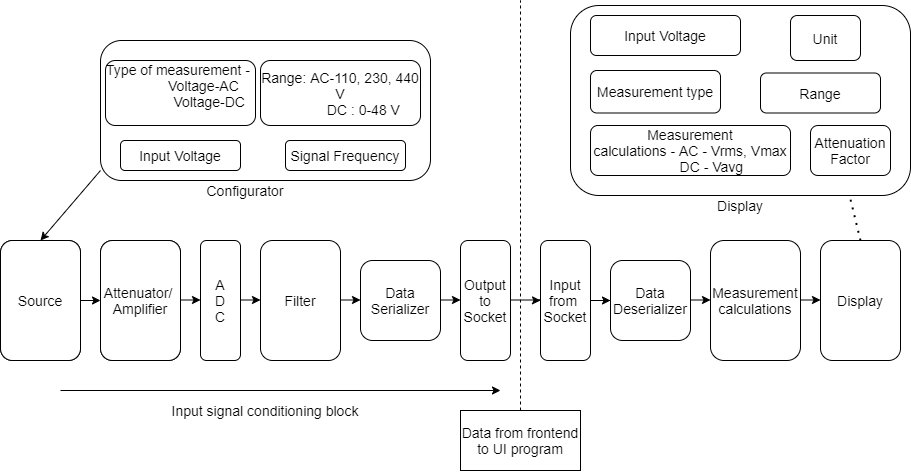

The diagram above was exported from draw.io. Its source (the exported page's mxGraphModel, read from the mxfile embedded in the PNG):
<mxGraphModel dx="2192" dy="557" grid="1" gridSize="10" guides="1" tooltips="1" connect="1" arrows="1" fold="1" page="1" pageScale="1" pageWidth="850" pageHeight="1100" math="0" shadow="0">
  <root>
    <mxCell id="0" />
    <mxCell id="1" parent="0" />
    <mxCell id="0j8asVslf0k_wAswiLXU-1" value="" style="rounded=1;whiteSpace=wrap;html=1;" parent="1" vertex="1">
      <mxGeometry x="-660" y="120" width="330" height="140" as="geometry" />
    </mxCell>
    <mxCell id="0j8asVslf0k_wAswiLXU-2" value="&lt;font&gt;&lt;font style=&quot;font-size: 14px&quot;&gt;Type of measurement -&amp;nbsp; &amp;nbsp; &amp;nbsp; &amp;nbsp; &amp;nbsp; &amp;nbsp; &amp;nbsp; Voltage-AC&lt;br&gt;&amp;nbsp; &amp;nbsp; &amp;nbsp; &amp;nbsp; &amp;nbsp; &amp;nbsp; &amp;nbsp; &amp;nbsp;Voltage-DC&lt;br&gt;&amp;nbsp; &amp;nbsp; &amp;nbsp; &amp;nbsp; &amp;nbsp; &amp;nbsp; &amp;nbsp; &amp;nbsp; &amp;nbsp; &amp;nbsp; &amp;nbsp;&amp;nbsp;&lt;/font&gt;&lt;br&gt;&lt;/font&gt;" style="rounded=1;whiteSpace=wrap;html=1;" parent="1" vertex="1">
      <mxGeometry x="-655" y="140" width="150" height="65" as="geometry" />
    </mxCell>
    <mxCell id="0j8asVslf0k_wAswiLXU-3" value="&lt;font style=&quot;font-size: 14px&quot;&gt;Range: AC-110, 230, 440 V&lt;br&gt;&amp;nbsp; &amp;nbsp; &amp;nbsp; &amp;nbsp; &amp;nbsp; &amp;nbsp; DC : 0-48 V&lt;br&gt;&lt;/font&gt;" style="rounded=1;whiteSpace=wrap;html=1;" parent="1" vertex="1">
      <mxGeometry x="-500" y="140" width="160" height="65" as="geometry" />
    </mxCell>
    <mxCell id="0j8asVslf0k_wAswiLXU-4" value="" style="rounded=1;whiteSpace=wrap;html=1;" parent="1" vertex="1">
      <mxGeometry x="-190" y="85" width="340" height="190" as="geometry" />
    </mxCell>
    <mxCell id="0j8asVslf0k_wAswiLXU-5" value="&lt;font style=&quot;font-size: 14px&quot;&gt;Output&lt;br&gt;to&lt;br&gt;Socket&lt;/font&gt;" style="rounded=1;whiteSpace=wrap;html=1;" parent="1" vertex="1">
      <mxGeometry x="-300" y="320" width="50" height="120" as="geometry" />
    </mxCell>
    <mxCell id="0j8asVslf0k_wAswiLXU-37" value="" style="edgeStyle=orthogonalEdgeStyle;rounded=0;orthogonalLoop=1;jettySize=auto;html=1;" parent="1" source="0j8asVslf0k_wAswiLXU-6" target="0j8asVslf0k_wAswiLXU-7" edge="1">
      <mxGeometry relative="1" as="geometry" />
    </mxCell>
    <mxCell id="0j8asVslf0k_wAswiLXU-6" value="&lt;font style=&quot;font-size: 14px&quot;&gt;Input&lt;br&gt;from&amp;nbsp;&lt;br&gt;Socket&lt;/font&gt;" style="rounded=1;whiteSpace=wrap;html=1;" parent="1" vertex="1">
      <mxGeometry x="-220" y="320" width="50" height="120" as="geometry" />
    </mxCell>
    <mxCell id="0j8asVslf0k_wAswiLXU-7" value="&lt;font style=&quot;font-size: 14px&quot;&gt;Data&lt;br&gt;Deserializer&lt;/font&gt;" style="rounded=1;whiteSpace=wrap;html=1;" parent="1" vertex="1">
      <mxGeometry x="-150" y="340" width="80" height="80" as="geometry" />
    </mxCell>
    <mxCell id="0j8asVslf0k_wAswiLXU-8" value="&lt;font style=&quot;font-size: 14px&quot;&gt;Display&lt;/font&gt;" style="rounded=1;whiteSpace=wrap;html=1;" parent="1" vertex="1">
      <mxGeometry x="60" y="320" width="80" height="120" as="geometry" />
    </mxCell>
    <mxCell id="0j8asVslf0k_wAswiLXU-9" value="&lt;font style=&quot;font-size: 14px&quot;&gt;Measurement&lt;br&gt;calculations&lt;/font&gt;" style="rounded=1;whiteSpace=wrap;html=1;" parent="1" vertex="1">
      <mxGeometry x="-50" y="320" width="90" height="120" as="geometry" />
    </mxCell>
    <mxCell id="0j8asVslf0k_wAswiLXU-10" value="&lt;font style=&quot;font-size: 14px&quot;&gt;Data&lt;br&gt;Serializer&lt;/font&gt;" style="rounded=1;whiteSpace=wrap;html=1;" parent="1" vertex="1">
      <mxGeometry x="-400" y="340" width="80" height="80" as="geometry" />
    </mxCell>
    <mxCell id="0j8asVslf0k_wAswiLXU-11" value="&lt;font style=&quot;font-size: 14px&quot;&gt;Filter&lt;/font&gt;" style="rounded=1;whiteSpace=wrap;html=1;" parent="1" vertex="1">
      <mxGeometry x="-500" y="320" width="80" height="120" as="geometry" />
    </mxCell>
    <mxCell id="0j8asVslf0k_wAswiLXU-12" value="&lt;font style=&quot;font-size: 14px&quot;&gt;A&lt;br&gt;D&lt;br&gt;C&lt;/font&gt;" style="rounded=1;whiteSpace=wrap;html=1;" parent="1" vertex="1">
      <mxGeometry x="-560" y="320" width="40" height="120" as="geometry" />
    </mxCell>
    <mxCell id="0j8asVslf0k_wAswiLXU-13" value="Attenuator/&amp;nbsp;&lt;br&gt;Amplifier" style="rounded=1;whiteSpace=wrap;html=1;" parent="1" vertex="1">
      <mxGeometry x="-660" y="320" width="80" height="120" as="geometry" />
    </mxCell>
    <mxCell id="0j8asVslf0k_wAswiLXU-14" value="Source" style="rounded=1;whiteSpace=wrap;html=1;" parent="1" vertex="1">
      <mxGeometry x="-760" y="320" width="80" height="120" as="geometry" />
    </mxCell>
    <mxCell id="0j8asVslf0k_wAswiLXU-15" value="" style="endArrow=none;dashed=1;html=1;" parent="1" edge="1">
      <mxGeometry width="50" height="50" relative="1" as="geometry">
        <mxPoint x="-240" y="550" as="sourcePoint" />
        <mxPoint x="-240" y="80" as="targetPoint" />
      </mxGeometry>
    </mxCell>
    <mxCell id="0j8asVslf0k_wAswiLXU-17" value="&lt;font style=&quot;font-size: 14px&quot;&gt;Data from frontend to UI program&lt;/font&gt;" style="rounded=0;whiteSpace=wrap;html=1;" parent="1" vertex="1">
      <mxGeometry x="-300" y="490" width="120" height="60" as="geometry" />
    </mxCell>
    <mxCell id="0j8asVslf0k_wAswiLXU-19" value="" style="endArrow=classic;html=1;" parent="1" edge="1">
      <mxGeometry width="50" height="50" relative="1" as="geometry">
        <mxPoint x="-700" y="470" as="sourcePoint" />
        <mxPoint x="-260" y="470" as="targetPoint" />
      </mxGeometry>
    </mxCell>
    <mxCell id="0j8asVslf0k_wAswiLXU-21" value="&lt;font style=&quot;font-size: 14px&quot;&gt;Measurement type&lt;/font&gt;" style="rounded=1;whiteSpace=wrap;html=1;" parent="1" vertex="1">
      <mxGeometry x="-170" y="150" width="130" height="42.5" as="geometry" />
    </mxCell>
    <mxCell id="0j8asVslf0k_wAswiLXU-22" value="&lt;font style=&quot;font-size: 14px&quot;&gt;Measurement&lt;br&gt;calculations - AC - Vrms, Vmax&lt;br&gt;&amp;nbsp; &amp;nbsp; &amp;nbsp; &amp;nbsp; &amp;nbsp; &amp;nbsp;DC - Vavg&lt;br&gt;&lt;/font&gt;" style="rounded=1;whiteSpace=wrap;html=1;" parent="1" vertex="1">
      <mxGeometry x="-170" y="205" width="200" height="50" as="geometry" />
    </mxCell>
    <mxCell id="0j8asVslf0k_wAswiLXU-23" value="&lt;font style=&quot;font-size: 14px&quot;&gt;Range&lt;/font&gt;" style="rounded=1;whiteSpace=wrap;html=1;" parent="1" vertex="1">
      <mxGeometry y="152.5" width="120" height="40" as="geometry" />
    </mxCell>
    <mxCell id="0j8asVslf0k_wAswiLXU-24" value="&lt;font style=&quot;font-size: 14px&quot;&gt;Unit&lt;/font&gt;" style="rounded=1;whiteSpace=wrap;html=1;" parent="1" vertex="1">
      <mxGeometry x="30" y="95" width="70" height="45" as="geometry" />
    </mxCell>
    <mxCell id="0j8asVslf0k_wAswiLXU-25" value="" style="endArrow=classic;html=1;exitX=1;exitY=0.5;exitDx=0;exitDy=0;entryX=0;entryY=0.5;entryDx=0;entryDy=0;" parent="1" source="0j8asVslf0k_wAswiLXU-14" target="0j8asVslf0k_wAswiLXU-13" edge="1">
      <mxGeometry width="50" height="50" relative="1" as="geometry">
        <mxPoint x="-570" y="440" as="sourcePoint" />
        <mxPoint x="-520" y="390" as="targetPoint" />
      </mxGeometry>
    </mxCell>
    <mxCell id="0j8asVslf0k_wAswiLXU-26" value="" style="endArrow=classic;html=1;exitX=1;exitY=0.5;exitDx=0;exitDy=0;entryX=0;entryY=0.5;entryDx=0;entryDy=0;" parent="1" edge="1">
      <mxGeometry width="50" height="50" relative="1" as="geometry">
        <mxPoint x="-580" y="379.5" as="sourcePoint" />
        <mxPoint x="-560" y="379.5" as="targetPoint" />
      </mxGeometry>
    </mxCell>
    <mxCell id="0j8asVslf0k_wAswiLXU-27" value="" style="endArrow=classic;html=1;exitX=1;exitY=0.5;exitDx=0;exitDy=0;entryX=0;entryY=0.5;entryDx=0;entryDy=0;" parent="1" edge="1">
      <mxGeometry width="50" height="50" relative="1" as="geometry">
        <mxPoint x="-520" y="379.5" as="sourcePoint" />
        <mxPoint x="-500" y="379.5" as="targetPoint" />
      </mxGeometry>
    </mxCell>
    <mxCell id="0j8asVslf0k_wAswiLXU-28" value="" style="endArrow=none;dashed=1;html=1;dashPattern=1 3;strokeWidth=2;exitX=0.5;exitY=0;exitDx=0;exitDy=0;entryX=0.82;entryY=0.995;entryDx=0;entryDy=0;entryPerimeter=0;" parent="1" source="0j8asVslf0k_wAswiLXU-8" target="0j8asVslf0k_wAswiLXU-4" edge="1">
      <mxGeometry width="50" height="50" relative="1" as="geometry">
        <mxPoint x="-280" y="330" as="sourcePoint" />
        <mxPoint x="-230" y="280" as="targetPoint" />
      </mxGeometry>
    </mxCell>
    <mxCell id="0j8asVslf0k_wAswiLXU-29" value="" style="endArrow=classic;html=1;entryX=0.5;entryY=0;entryDx=0;entryDy=0;" parent="1" target="0j8asVslf0k_wAswiLXU-14" edge="1">
      <mxGeometry width="50" height="50" relative="1" as="geometry">
        <mxPoint x="-660" y="250" as="sourcePoint" />
        <mxPoint x="-230" y="280" as="targetPoint" />
      </mxGeometry>
    </mxCell>
    <mxCell id="0j8asVslf0k_wAswiLXU-30" value="" style="endArrow=classic;html=1;exitX=1;exitY=0.5;exitDx=0;exitDy=0;entryX=0;entryY=0.5;entryDx=0;entryDy=0;" parent="1" edge="1">
      <mxGeometry width="50" height="50" relative="1" as="geometry">
        <mxPoint x="-420" y="379.5" as="sourcePoint" />
        <mxPoint x="-400" y="379.5" as="targetPoint" />
      </mxGeometry>
    </mxCell>
    <mxCell id="0j8asVslf0k_wAswiLXU-31" value="" style="endArrow=classic;html=1;exitX=1;exitY=0.5;exitDx=0;exitDy=0;entryX=0;entryY=0.5;entryDx=0;entryDy=0;" parent="1" edge="1">
      <mxGeometry width="50" height="50" relative="1" as="geometry">
        <mxPoint x="-320" y="379.5" as="sourcePoint" />
        <mxPoint x="-300" y="379.5" as="targetPoint" />
      </mxGeometry>
    </mxCell>
    <mxCell id="0j8asVslf0k_wAswiLXU-33" value="" style="endArrow=classic;html=1;exitX=1;exitY=0.5;exitDx=0;exitDy=0;entryX=0;entryY=0.5;entryDx=0;entryDy=0;" parent="1" edge="1">
      <mxGeometry width="50" height="50" relative="1" as="geometry">
        <mxPoint x="-70" y="379.5" as="sourcePoint" />
        <mxPoint x="-50" y="379.5" as="targetPoint" />
      </mxGeometry>
    </mxCell>
    <mxCell id="0j8asVslf0k_wAswiLXU-34" value="" style="endArrow=classic;html=1;exitX=1;exitY=0.5;exitDx=0;exitDy=0;entryX=0;entryY=0.5;entryDx=0;entryDy=0;" parent="1" edge="1">
      <mxGeometry width="50" height="50" relative="1" as="geometry">
        <mxPoint x="40" y="379.5" as="sourcePoint" />
        <mxPoint x="60" y="379.5" as="targetPoint" />
      </mxGeometry>
    </mxCell>
    <mxCell id="0j8asVslf0k_wAswiLXU-36" value="&lt;font style=&quot;font-size: 14px&quot;&gt;Input signal conditioning block&lt;/font&gt;" style="text;html=1;strokeColor=none;fillColor=none;align=center;verticalAlign=middle;whiteSpace=wrap;rounded=0;" parent="1" vertex="1">
      <mxGeometry x="-635" y="480" width="280" height="20" as="geometry" />
    </mxCell>
    <mxCell id="0j8asVslf0k_wAswiLXU-38" value="" style="edgeStyle=orthogonalEdgeStyle;rounded=0;orthogonalLoop=1;jettySize=auto;html=1;entryX=0;entryY=0.5;entryDx=0;entryDy=0;" parent="1" edge="1" target="0j8asVslf0k_wAswiLXU-6">
      <mxGeometry relative="1" as="geometry">
        <mxPoint x="-250" y="379.5" as="sourcePoint" />
        <mxPoint x="-230" y="379.5" as="targetPoint" />
      </mxGeometry>
    </mxCell>
    <mxCell id="0j8asVslf0k_wAswiLXU-40" value="&lt;font style=&quot;font-size: 14px&quot;&gt;Attenuator/&amp;nbsp;&lt;br&gt;Amplifier&lt;/font&gt;" style="rounded=1;whiteSpace=wrap;html=1;" parent="1" vertex="1">
      <mxGeometry x="-660" y="320" width="80" height="120" as="geometry" />
    </mxCell>
    <mxCell id="0j8asVslf0k_wAswiLXU-41" value="&lt;font style=&quot;font-size: 14px&quot;&gt;Source&lt;/font&gt;" style="rounded=1;whiteSpace=wrap;html=1;" parent="1" vertex="1">
      <mxGeometry x="-760" y="320" width="80" height="120" as="geometry" />
    </mxCell>
    <mxCell id="s9uuHkJ0fvvgxalSpVwW-4" value="&lt;font style=&quot;font-size: 14px&quot;&gt;Input Voltage&lt;/font&gt;" style="rounded=1;whiteSpace=wrap;html=1;" vertex="1" parent="1">
      <mxGeometry x="-640" y="220" width="120" height="30" as="geometry" />
    </mxCell>
    <mxCell id="s9uuHkJ0fvvgxalSpVwW-5" value="&lt;font style=&quot;font-size: 14px&quot;&gt;Signal Frequency&lt;/font&gt;" style="rounded=1;whiteSpace=wrap;html=1;" vertex="1" parent="1">
      <mxGeometry x="-475" y="220" width="120" height="30" as="geometry" />
    </mxCell>
    <mxCell id="s9uuHkJ0fvvgxalSpVwW-6" value="&lt;font style=&quot;font-size: 14px&quot;&gt;Configurator&lt;/font&gt;" style="text;html=1;strokeColor=none;fillColor=none;align=center;verticalAlign=middle;whiteSpace=wrap;rounded=0;" vertex="1" parent="1">
      <mxGeometry x="-550" y="260" width="70" height="20" as="geometry" />
    </mxCell>
    <mxCell id="s9uuHkJ0fvvgxalSpVwW-7" value="&lt;font style=&quot;font-size: 14px&quot;&gt;Display&lt;/font&gt;" style="text;html=1;strokeColor=none;fillColor=none;align=center;verticalAlign=middle;whiteSpace=wrap;rounded=0;" vertex="1" parent="1">
      <mxGeometry x="-40" y="275" width="40" height="20" as="geometry" />
    </mxCell>
    <mxCell id="s9uuHkJ0fvvgxalSpVwW-8" value="&lt;font style=&quot;font-size: 14px&quot;&gt;Input Voltage&lt;/font&gt;" style="rounded=1;whiteSpace=wrap;html=1;" vertex="1" parent="1">
      <mxGeometry x="-170" y="95" width="150" height="40" as="geometry" />
    </mxCell>
    <mxCell id="s9uuHkJ0fvvgxalSpVwW-10" value="&lt;font style=&quot;font-size: 14px&quot;&gt;Attenuation Factor&lt;/font&gt;" style="rounded=1;whiteSpace=wrap;html=1;" vertex="1" parent="1">
      <mxGeometry x="50" y="205" width="80" height="50" as="geometry" />
    </mxCell>
  </root>
</mxGraphModel>